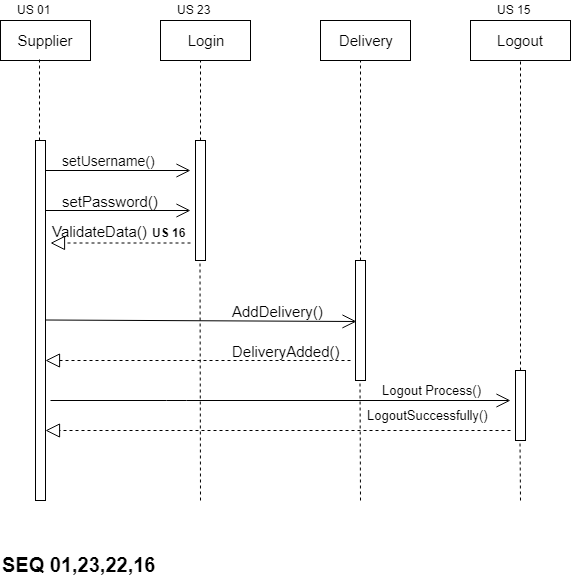

The diagram above was exported from draw.io. Its source (the exported page's mxGraphModel, read from the mxfile embedded in the PNG):
<mxGraphModel dx="1074" dy="616" grid="1" gridSize="10" guides="1" tooltips="1" connect="1" arrows="1" fold="1" page="1" pageScale="1" pageWidth="850" pageHeight="1100" math="0" shadow="0">
  <root>
    <mxCell id="0" />
    <mxCell id="1" parent="0" />
    <mxCell id="xoh0CiOJ2ToFYPEcCIDg-1" value="&lt;font style=&quot;font-size: 15px&quot;&gt;Supplier&lt;/font&gt;" style="rounded=0;whiteSpace=wrap;html=1;" vertex="1" parent="1">
      <mxGeometry x="40" y="40" width="90" height="40" as="geometry" />
    </mxCell>
    <mxCell id="xoh0CiOJ2ToFYPEcCIDg-2" value="&lt;font style=&quot;font-size: 15px&quot;&gt;Delivery&lt;/font&gt;" style="rounded=0;whiteSpace=wrap;html=1;" vertex="1" parent="1">
      <mxGeometry x="360" y="40" width="90" height="40" as="geometry" />
    </mxCell>
    <mxCell id="xoh0CiOJ2ToFYPEcCIDg-3" value="&lt;font style=&quot;font-size: 15px&quot;&gt;Login&lt;/font&gt;" style="rounded=0;whiteSpace=wrap;html=1;" vertex="1" parent="1">
      <mxGeometry x="200" y="40" width="90" height="40" as="geometry" />
    </mxCell>
    <mxCell id="xoh0CiOJ2ToFYPEcCIDg-4" value="" style="endArrow=none;dashed=1;html=1;entryX=0.433;entryY=0.975;entryDx=0;entryDy=0;entryPerimeter=0;" edge="1" parent="1" target="xoh0CiOJ2ToFYPEcCIDg-1">
      <mxGeometry width="50" height="50" relative="1" as="geometry">
        <mxPoint x="79" y="160" as="sourcePoint" />
        <mxPoint x="90" y="100" as="targetPoint" />
      </mxGeometry>
    </mxCell>
    <mxCell id="xoh0CiOJ2ToFYPEcCIDg-5" value="" style="endArrow=none;dashed=1;html=1;entryX=0.5;entryY=1;entryDx=0;entryDy=0;" edge="1" parent="1">
      <mxGeometry width="50" height="50" relative="1" as="geometry">
        <mxPoint x="400" y="280" as="sourcePoint" />
        <mxPoint x="400" y="80" as="targetPoint" />
      </mxGeometry>
    </mxCell>
    <mxCell id="xoh0CiOJ2ToFYPEcCIDg-6" value="" style="endArrow=none;dashed=1;html=1;entryX=0.5;entryY=1;entryDx=0;entryDy=0;" edge="1" parent="1">
      <mxGeometry width="50" height="50" relative="1" as="geometry">
        <mxPoint x="240" y="160" as="sourcePoint" />
        <mxPoint x="240" y="80" as="targetPoint" />
      </mxGeometry>
    </mxCell>
    <mxCell id="xoh0CiOJ2ToFYPEcCIDg-7" value="" style="html=1;points=[];perimeter=orthogonalPerimeter;" vertex="1" parent="1">
      <mxGeometry x="75" y="160" width="10" height="360" as="geometry" />
    </mxCell>
    <mxCell id="xoh0CiOJ2ToFYPEcCIDg-8" value="" style="html=1;points=[];perimeter=orthogonalPerimeter;" vertex="1" parent="1">
      <mxGeometry x="235" y="160" width="10" height="120" as="geometry" />
    </mxCell>
    <mxCell id="xoh0CiOJ2ToFYPEcCIDg-9" value="" style="html=1;points=[];perimeter=orthogonalPerimeter;" vertex="1" parent="1">
      <mxGeometry x="395" y="280" width="10" height="120" as="geometry" />
    </mxCell>
    <mxCell id="xoh0CiOJ2ToFYPEcCIDg-10" value="" style="endArrow=none;dashed=1;html=1;entryX=0.5;entryY=1;entryDx=0;entryDy=0;" edge="1" parent="1">
      <mxGeometry width="50" height="50" relative="1" as="geometry">
        <mxPoint x="400" y="520" as="sourcePoint" />
        <mxPoint x="399.5" y="400" as="targetPoint" />
      </mxGeometry>
    </mxCell>
    <mxCell id="xoh0CiOJ2ToFYPEcCIDg-11" value="" style="endArrow=none;dashed=1;html=1;entryX=0.5;entryY=1;entryDx=0;entryDy=0;" edge="1" parent="1">
      <mxGeometry width="50" height="50" relative="1" as="geometry">
        <mxPoint x="240" y="520" as="sourcePoint" />
        <mxPoint x="239.5" y="280" as="targetPoint" />
      </mxGeometry>
    </mxCell>
    <mxCell id="xoh0CiOJ2ToFYPEcCIDg-12" value="" style="endArrow=open;endFill=1;endSize=12;html=1;" edge="1" parent="1">
      <mxGeometry width="160" relative="1" as="geometry">
        <mxPoint x="85" y="190" as="sourcePoint" />
        <mxPoint x="230" y="190" as="targetPoint" />
      </mxGeometry>
    </mxCell>
    <mxCell id="xoh0CiOJ2ToFYPEcCIDg-13" value="" style="endArrow=open;endFill=1;endSize=12;html=1;" edge="1" parent="1">
      <mxGeometry width="160" relative="1" as="geometry">
        <mxPoint x="85" y="230" as="sourcePoint" />
        <mxPoint x="230" y="230" as="targetPoint" />
      </mxGeometry>
    </mxCell>
    <mxCell id="xoh0CiOJ2ToFYPEcCIDg-14" value="" style="endArrow=open;endFill=1;endSize=12;html=1;entryX=0.1;entryY=0.508;entryDx=0;entryDy=0;entryPerimeter=0;" edge="1" parent="1" target="xoh0CiOJ2ToFYPEcCIDg-9">
      <mxGeometry width="160" relative="1" as="geometry">
        <mxPoint x="85" y="339.5" as="sourcePoint" />
        <mxPoint x="230" y="339.5" as="targetPoint" />
      </mxGeometry>
    </mxCell>
    <mxCell id="xoh0CiOJ2ToFYPEcCIDg-15" value="" style="endArrow=block;dashed=1;endFill=0;endSize=12;html=1;" edge="1" parent="1">
      <mxGeometry width="160" relative="1" as="geometry">
        <mxPoint x="230" y="262.5" as="sourcePoint" />
        <mxPoint x="90" y="262.5" as="targetPoint" />
      </mxGeometry>
    </mxCell>
    <mxCell id="xoh0CiOJ2ToFYPEcCIDg-16" value="" style="endArrow=block;dashed=1;endFill=0;endSize=12;html=1;" edge="1" parent="1">
      <mxGeometry width="160" relative="1" as="geometry">
        <mxPoint x="390" y="380" as="sourcePoint" />
        <mxPoint x="85" y="380" as="targetPoint" />
      </mxGeometry>
    </mxCell>
    <mxCell id="xoh0CiOJ2ToFYPEcCIDg-17" value="&lt;font style=&quot;font-size: 14px&quot;&gt;setUsername()&lt;/font&gt;" style="text;html=1;resizable=0;points=[];autosize=1;align=left;verticalAlign=top;spacingTop=-4;" vertex="1" parent="1">
      <mxGeometry x="100" y="170" width="110" height="20" as="geometry" />
    </mxCell>
    <mxCell id="xoh0CiOJ2ToFYPEcCIDg-18" value="&lt;font style=&quot;font-size: 15px&quot;&gt;setPassword()&lt;/font&gt;" style="text;html=1;resizable=0;points=[];autosize=1;align=left;verticalAlign=top;spacingTop=-4;" vertex="1" parent="1">
      <mxGeometry x="100" y="210" width="110" height="20" as="geometry" />
    </mxCell>
    <mxCell id="xoh0CiOJ2ToFYPEcCIDg-19" value="&lt;font style=&quot;font-size: 15px&quot;&gt;ValidateData()&lt;/font&gt;" style="text;html=1;resizable=0;points=[];autosize=1;align=left;verticalAlign=top;spacingTop=-4;" vertex="1" parent="1">
      <mxGeometry x="90" y="240" width="110" height="20" as="geometry" />
    </mxCell>
    <mxCell id="xoh0CiOJ2ToFYPEcCIDg-20" value="&lt;font style=&quot;font-size: 15px&quot;&gt;AddDelivery()&lt;/font&gt;" style="text;html=1;resizable=0;points=[];autosize=1;align=left;verticalAlign=top;spacingTop=-4;" vertex="1" parent="1">
      <mxGeometry x="270" y="320" width="110" height="20" as="geometry" />
    </mxCell>
    <mxCell id="xoh0CiOJ2ToFYPEcCIDg-21" value="&lt;span&gt;&lt;font style=&quot;font-size: 15px&quot;&gt;DeliveryAdded()&lt;/font&gt;&lt;/span&gt;" style="text;html=1;resizable=0;points=[];autosize=1;align=left;verticalAlign=top;spacingTop=-4;" vertex="1" parent="1">
      <mxGeometry x="270" y="360" width="120" height="20" as="geometry" />
    </mxCell>
    <mxCell id="xoh0CiOJ2ToFYPEcCIDg-26" value="" style="endArrow=none;dashed=1;html=1;" edge="1" parent="1">
      <mxGeometry width="50" height="50" relative="1" as="geometry">
        <mxPoint x="560" y="390" as="sourcePoint" />
        <mxPoint x="560" y="80" as="targetPoint" />
      </mxGeometry>
    </mxCell>
    <mxCell id="xoh0CiOJ2ToFYPEcCIDg-27" value="" style="html=1;points=[];perimeter=orthogonalPerimeter;" vertex="1" parent="1">
      <mxGeometry x="555" y="390" width="10" height="70" as="geometry" />
    </mxCell>
    <mxCell id="xoh0CiOJ2ToFYPEcCIDg-28" value="" style="endArrow=none;dashed=1;html=1;entryX=0.5;entryY=1;entryDx=0;entryDy=0;" edge="1" parent="1">
      <mxGeometry width="50" height="50" relative="1" as="geometry">
        <mxPoint x="560" y="520" as="sourcePoint" />
        <mxPoint x="559.5" y="460" as="targetPoint" />
      </mxGeometry>
    </mxCell>
    <mxCell id="xoh0CiOJ2ToFYPEcCIDg-29" value="&lt;span style=&quot;font-size: 15px&quot;&gt;Logout&lt;/span&gt;" style="rounded=0;whiteSpace=wrap;html=1;" vertex="1" parent="1">
      <mxGeometry x="510" y="40" width="100" height="40" as="geometry" />
    </mxCell>
    <mxCell id="xoh0CiOJ2ToFYPEcCIDg-30" value="" style="endArrow=block;dashed=1;endFill=0;endSize=12;html=1;fontSize=15;" edge="1" parent="1">
      <mxGeometry width="160" relative="1" as="geometry">
        <mxPoint x="550" y="450" as="sourcePoint" />
        <mxPoint x="85" y="450" as="targetPoint" />
      </mxGeometry>
    </mxCell>
    <mxCell id="xoh0CiOJ2ToFYPEcCIDg-32" value="" style="endArrow=open;endFill=1;endSize=12;html=1;" edge="1" parent="1">
      <mxGeometry width="160" relative="1" as="geometry">
        <mxPoint x="90" y="420" as="sourcePoint" />
        <mxPoint x="550" y="420" as="targetPoint" />
        <Array as="points">
          <mxPoint x="216" y="420" />
        </Array>
      </mxGeometry>
    </mxCell>
    <mxCell id="xoh0CiOJ2ToFYPEcCIDg-33" value="&lt;font style=&quot;font-size: 13px&quot;&gt;Logout Process()&lt;/font&gt;" style="text;html=1;resizable=0;points=[];autosize=1;align=left;verticalAlign=top;spacingTop=-4;" vertex="1" parent="1">
      <mxGeometry x="420" y="400" width="110" height="20" as="geometry" />
    </mxCell>
    <mxCell id="xoh0CiOJ2ToFYPEcCIDg-34" value="&lt;font style=&quot;font-size: 13px&quot;&gt;LogoutSuccessfully()&lt;/font&gt;" style="text;html=1;resizable=0;points=[];autosize=1;align=left;verticalAlign=top;spacingTop=-4;" vertex="1" parent="1">
      <mxGeometry x="405" y="425" width="140" height="20" as="geometry" />
    </mxCell>
    <mxCell id="xoh0CiOJ2ToFYPEcCIDg-36" value="US 01" style="text;html=1;resizable=0;points=[];autosize=1;align=left;verticalAlign=top;spacingTop=-4;" vertex="1" parent="1">
      <mxGeometry x="55" y="20" width="50" height="20" as="geometry" />
    </mxCell>
    <mxCell id="xoh0CiOJ2ToFYPEcCIDg-37" value="US 23" style="text;html=1;resizable=0;points=[];autosize=1;align=left;verticalAlign=top;spacingTop=-4;" vertex="1" parent="1">
      <mxGeometry x="215" y="20" width="50" height="20" as="geometry" />
    </mxCell>
    <mxCell id="xoh0CiOJ2ToFYPEcCIDg-38" value="US 15" style="text;html=1;resizable=0;points=[];autosize=1;align=left;verticalAlign=top;spacingTop=-4;" vertex="1" parent="1">
      <mxGeometry x="535" y="20" width="50" height="20" as="geometry" />
    </mxCell>
    <mxCell id="xoh0CiOJ2ToFYPEcCIDg-39" value="&lt;b&gt;&lt;font style=&quot;font-size: 20px&quot;&gt;SEQ 01,23,22,16&lt;/font&gt;&lt;/b&gt;" style="text;html=1;resizable=0;points=[];autosize=1;align=left;verticalAlign=top;spacingTop=-4;" vertex="1" parent="1">
      <mxGeometry x="40" y="570" width="170" height="20" as="geometry" />
    </mxCell>
    <mxCell id="xoh0CiOJ2ToFYPEcCIDg-40" value="&lt;b&gt;US 16&lt;/b&gt;" style="text;html=1;resizable=0;points=[];autosize=1;align=left;verticalAlign=top;spacingTop=-4;" vertex="1" parent="1">
      <mxGeometry x="190" y="243" width="50" height="20" as="geometry" />
    </mxCell>
  </root>
</mxGraphModel>